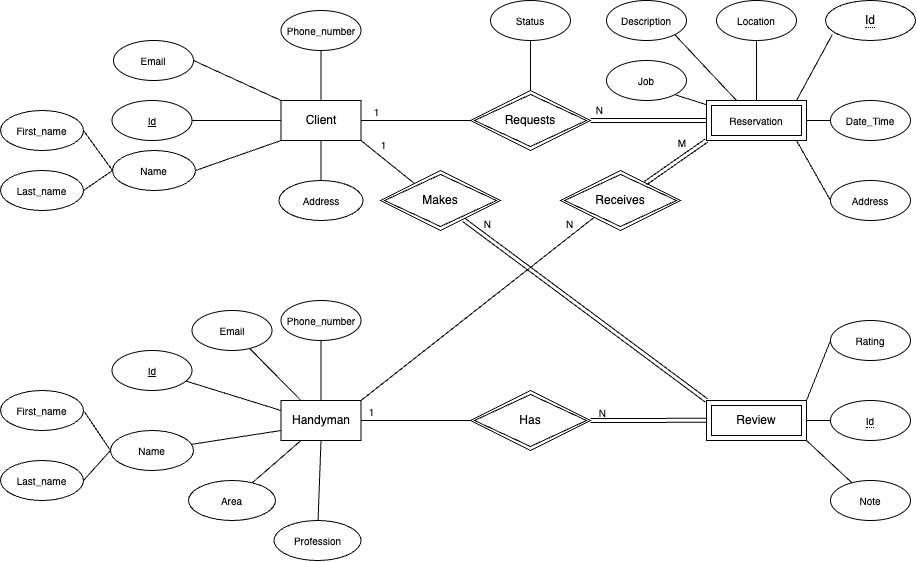

The diagram above was exported from draw.io. Its source (the exported page's mxGraphModel, read from the mxfile embedded in the PNG):
<mxGraphModel dx="1863" dy="1051" grid="1" gridSize="10" guides="1" tooltips="1" connect="1" arrows="1" fold="1" page="1" pageScale="1" pageWidth="827" pageHeight="1169" math="0" shadow="0">
  <root>
    <mxCell id="0" />
    <mxCell id="1" parent="0" />
    <mxCell id="N5JQzZZgwu3Pi4NMHH4D-13" style="rounded=0;orthogonalLoop=1;jettySize=auto;html=1;entryX=0.5;entryY=1;entryDx=0;entryDy=0;fontSize=10;endArrow=none;endFill=0;exitX=0.5;exitY=0;exitDx=0;exitDy=0;" parent="1" source="musdSYXq4uLcudY3to9E-1" target="N5JQzZZgwu3Pi4NMHH4D-5" edge="1">
      <mxGeometry relative="1" as="geometry" />
    </mxCell>
    <mxCell id="N5JQzZZgwu3Pi4NMHH4D-14" style="rounded=0;orthogonalLoop=1;jettySize=auto;html=1;entryX=1;entryY=0.5;entryDx=0;entryDy=0;fontSize=10;endArrow=none;endFill=0;exitX=0;exitY=0.5;exitDx=0;exitDy=0;" parent="1" source="musdSYXq4uLcudY3to9E-1" target="N5JQzZZgwu3Pi4NMHH4D-2" edge="1">
      <mxGeometry relative="1" as="geometry" />
    </mxCell>
    <mxCell id="N5JQzZZgwu3Pi4NMHH4D-15" style="rounded=0;orthogonalLoop=1;jettySize=auto;html=1;fontSize=10;endArrow=none;endFill=0;exitX=0;exitY=1;exitDx=0;exitDy=0;entryX=1;entryY=0.5;entryDx=0;entryDy=0;" parent="1" source="musdSYXq4uLcudY3to9E-1" target="N5JQzZZgwu3Pi4NMHH4D-3" edge="1">
      <mxGeometry relative="1" as="geometry">
        <mxPoint x="-450" y="120" as="targetPoint" />
      </mxGeometry>
    </mxCell>
    <mxCell id="N5JQzZZgwu3Pi4NMHH4D-16" style="rounded=0;orthogonalLoop=1;jettySize=auto;html=1;entryX=0.5;entryY=0;entryDx=0;entryDy=0;fontSize=10;endArrow=none;endFill=0;exitX=0.5;exitY=1;exitDx=0;exitDy=0;" parent="1" source="musdSYXq4uLcudY3to9E-1" target="N5JQzZZgwu3Pi4NMHH4D-4" edge="1">
      <mxGeometry relative="1" as="geometry" />
    </mxCell>
    <mxCell id="N5JQzZZgwu3Pi4NMHH4D-18" style="edgeStyle=none;rounded=0;orthogonalLoop=1;jettySize=auto;html=1;entryX=1;entryY=0.5;entryDx=0;entryDy=0;fontSize=10;endArrow=none;endFill=0;exitX=0;exitY=0;exitDx=0;exitDy=0;" parent="1" source="musdSYXq4uLcudY3to9E-1" target="N5JQzZZgwu3Pi4NMHH4D-17" edge="1">
      <mxGeometry relative="1" as="geometry" />
    </mxCell>
    <mxCell id="N5JQzZZgwu3Pi4NMHH4D-28" style="edgeStyle=none;rounded=0;orthogonalLoop=1;jettySize=auto;html=1;entryX=0;entryY=0.5;entryDx=0;entryDy=0;fontSize=10;endArrow=none;endFill=0;" parent="1" source="musdSYXq4uLcudY3to9E-1" target="jkdYVVQelHR69NXANL5b-9" edge="1">
      <mxGeometry relative="1" as="geometry">
        <mxPoint x="-170" y="120" as="targetPoint" />
      </mxGeometry>
    </mxCell>
    <mxCell id="N5JQzZZgwu3Pi4NMHH4D-80" value="1" style="edgeLabel;html=1;align=center;verticalAlign=middle;resizable=0;points=[];fontSize=10;" parent="N5JQzZZgwu3Pi4NMHH4D-28" connectable="0" vertex="1">
      <mxGeometry x="-0.7512" relative="1" as="geometry">
        <mxPoint y="-10" as="offset" />
      </mxGeometry>
    </mxCell>
    <mxCell id="N5JQzZZgwu3Pi4NMHH4D-55" style="edgeStyle=none;rounded=0;orthogonalLoop=1;jettySize=auto;html=1;exitX=1;exitY=1;exitDx=0;exitDy=0;entryX=0.281;entryY=0.214;entryDx=0;entryDy=0;fontSize=10;endArrow=none;endFill=0;entryPerimeter=0;" parent="1" source="musdSYXq4uLcudY3to9E-1" target="jkdYVVQelHR69NXANL5b-11" edge="1">
      <mxGeometry relative="1" as="geometry">
        <mxPoint x="-230" y="185" as="targetPoint" />
      </mxGeometry>
    </mxCell>
    <mxCell id="N5JQzZZgwu3Pi4NMHH4D-72" value="1" style="edgeLabel;html=1;align=center;verticalAlign=middle;resizable=0;points=[];fontSize=10;" parent="N5JQzZZgwu3Pi4NMHH4D-55" connectable="0" vertex="1">
      <mxGeometry x="-0.1143" y="-2" relative="1" as="geometry">
        <mxPoint y="-17" as="offset" />
      </mxGeometry>
    </mxCell>
    <mxCell id="musdSYXq4uLcudY3to9E-1" value="Client" style="rounded=0;whiteSpace=wrap;html=1;" parent="1" vertex="1">
      <mxGeometry x="-359.5" y="100" width="80" height="40" as="geometry" />
    </mxCell>
    <mxCell id="N5JQzZZgwu3Pi4NMHH4D-58" style="edgeStyle=none;rounded=0;jumpStyle=arc;orthogonalLoop=1;jettySize=auto;html=1;entryX=0;entryY=0.5;entryDx=0;entryDy=0;fontSize=10;endArrow=none;endFill=0;" parent="1" source="musdSYXq4uLcudY3to9E-3" edge="1">
      <mxGeometry relative="1" as="geometry">
        <mxPoint x="-170" y="420" as="targetPoint" />
      </mxGeometry>
    </mxCell>
    <mxCell id="N5JQzZZgwu3Pi4NMHH4D-78" value="1" style="edgeLabel;html=1;align=center;verticalAlign=middle;resizable=0;points=[];fontSize=10;" parent="N5JQzZZgwu3Pi4NMHH4D-58" connectable="0" vertex="1">
      <mxGeometry x="-0.8108" y="2" relative="1" as="geometry">
        <mxPoint y="-8" as="offset" />
      </mxGeometry>
    </mxCell>
    <mxCell id="musdSYXq4uLcudY3to9E-3" value="Handyman" style="rounded=0;whiteSpace=wrap;html=1;" parent="1" vertex="1">
      <mxGeometry x="-359.5" y="400" width="80" height="40" as="geometry" />
    </mxCell>
    <mxCell id="jkdYVVQelHR69NXANL5b-3" style="rounded=0;orthogonalLoop=1;jettySize=auto;html=1;entryX=1;entryY=1;entryDx=0;entryDy=0;endArrow=none;endFill=0;" parent="1" target="N5JQzZZgwu3Pi4NMHH4D-21" edge="1">
      <mxGeometry relative="1" as="geometry">
        <mxPoint x="76" y="107.34252767685643" as="sourcePoint" />
      </mxGeometry>
    </mxCell>
    <mxCell id="jkdYVVQelHR69NXANL5b-4" style="rounded=0;orthogonalLoop=1;jettySize=auto;html=1;exitX=0.25;exitY=0;exitDx=0;exitDy=0;entryX=1;entryY=1;entryDx=0;entryDy=0;endArrow=none;endFill=0;" parent="1" target="N5JQzZZgwu3Pi4NMHH4D-20" edge="1">
      <mxGeometry relative="1" as="geometry">
        <mxPoint x="96" y="100" as="sourcePoint" />
      </mxGeometry>
    </mxCell>
    <mxCell id="N5JQzZZgwu3Pi4NMHH4D-23" style="edgeStyle=none;rounded=0;orthogonalLoop=1;jettySize=auto;html=1;exitX=1;exitY=0.5;exitDx=0;exitDy=0;entryX=0;entryY=0.5;entryDx=0;entryDy=0;fontSize=10;endArrow=none;endFill=0;" parent="1" target="bsPh6cmd3d426lkQtw_l-2" edge="1">
      <mxGeometry relative="1" as="geometry">
        <mxPoint x="156" y="120" as="sourcePoint" />
      </mxGeometry>
    </mxCell>
    <mxCell id="N5JQzZZgwu3Pi4NMHH4D-49" style="edgeStyle=none;rounded=0;orthogonalLoop=1;jettySize=auto;html=1;exitX=1;exitY=1;exitDx=0;exitDy=0;entryX=0;entryY=0.5;entryDx=0;entryDy=0;fontSize=10;endArrow=none;endFill=0;" parent="1" target="N5JQzZZgwu3Pi4NMHH4D-48" edge="1">
      <mxGeometry relative="1" as="geometry">
        <mxPoint x="156" y="140" as="sourcePoint" />
      </mxGeometry>
    </mxCell>
    <mxCell id="N5JQzZZgwu3Pi4NMHH4D-2" value="&lt;u style=&quot;font-size: 10px;&quot;&gt;Id&lt;/u&gt;" style="ellipse;whiteSpace=wrap;html=1;align=center;fontSize=10;" parent="1" vertex="1">
      <mxGeometry x="-528.5" y="100" width="80" height="40" as="geometry" />
    </mxCell>
    <mxCell id="N5JQzZZgwu3Pi4NMHH4D-11" style="rounded=0;orthogonalLoop=1;jettySize=auto;html=1;exitX=0;exitY=0.5;exitDx=0;exitDy=0;entryX=1;entryY=0.5;entryDx=0;entryDy=0;fontSize=10;endArrow=none;endFill=0;" parent="1" source="N5JQzZZgwu3Pi4NMHH4D-3" target="N5JQzZZgwu3Pi4NMHH4D-9" edge="1">
      <mxGeometry relative="1" as="geometry" />
    </mxCell>
    <mxCell id="N5JQzZZgwu3Pi4NMHH4D-12" style="rounded=0;orthogonalLoop=1;jettySize=auto;html=1;entryX=1;entryY=0.5;entryDx=0;entryDy=0;fontSize=10;endArrow=none;endFill=0;exitX=0;exitY=0.5;exitDx=0;exitDy=0;" parent="1" source="N5JQzZZgwu3Pi4NMHH4D-3" target="N5JQzZZgwu3Pi4NMHH4D-10" edge="1">
      <mxGeometry relative="1" as="geometry" />
    </mxCell>
    <mxCell id="N5JQzZZgwu3Pi4NMHH4D-3" value="Name" style="ellipse;whiteSpace=wrap;html=1;align=center;fontSize=10;" parent="1" vertex="1">
      <mxGeometry x="-528" y="150" width="83" height="40" as="geometry" />
    </mxCell>
    <mxCell id="N5JQzZZgwu3Pi4NMHH4D-4" value="Address" style="ellipse;whiteSpace=wrap;html=1;align=center;fontSize=10;" parent="1" vertex="1">
      <mxGeometry x="-361.5" y="180" width="84" height="40" as="geometry" />
    </mxCell>
    <mxCell id="N5JQzZZgwu3Pi4NMHH4D-5" value="Phone_number" style="ellipse;whiteSpace=wrap;html=1;align=center;fontSize=10;" parent="1" vertex="1">
      <mxGeometry x="-359.5" y="10" width="80" height="40" as="geometry" />
    </mxCell>
    <mxCell id="N5JQzZZgwu3Pi4NMHH4D-9" value="First_name" style="ellipse;whiteSpace=wrap;html=1;align=center;fontSize=10;" parent="1" vertex="1">
      <mxGeometry x="-640" y="110" width="83" height="40" as="geometry" />
    </mxCell>
    <mxCell id="N5JQzZZgwu3Pi4NMHH4D-10" value="Last_name" style="ellipse;whiteSpace=wrap;html=1;align=center;fontSize=10;" parent="1" vertex="1">
      <mxGeometry x="-640" y="170" width="83" height="40" as="geometry" />
    </mxCell>
    <mxCell id="N5JQzZZgwu3Pi4NMHH4D-17" value="Email" style="ellipse;whiteSpace=wrap;html=1;align=center;fontSize=10;" parent="1" vertex="1">
      <mxGeometry x="-527" y="40" width="80" height="40" as="geometry" />
    </mxCell>
    <mxCell id="bsPh6cmd3d426lkQtw_l-2" value="Date_Time" style="ellipse;whiteSpace=wrap;html=1;align=center;fontSize=10;" parent="1" vertex="1">
      <mxGeometry x="190" y="100" width="80" height="40" as="geometry" />
    </mxCell>
    <mxCell id="bsPh6cmd3d426lkQtw_l-4" value="" style="endArrow=none;html=1;rounded=0;exitX=0;exitY=1;exitDx=0;exitDy=0;entryX=1;entryY=0;entryDx=0;entryDy=0;" parent="1" edge="1">
      <mxGeometry relative="1" as="geometry">
        <mxPoint x="191.7157287525456" y="34.1421356237272" as="sourcePoint" />
        <mxPoint x="156" y="100" as="targetPoint" />
      </mxGeometry>
    </mxCell>
    <mxCell id="N5JQzZZgwu3Pi4NMHH4D-19" value="Location" style="ellipse;whiteSpace=wrap;html=1;align=center;fontSize=10;" parent="1" vertex="1">
      <mxGeometry x="76" width="80" height="40" as="geometry" />
    </mxCell>
    <mxCell id="N5JQzZZgwu3Pi4NMHH4D-20" value="Description" style="ellipse;whiteSpace=wrap;html=1;align=center;fontSize=10;" parent="1" vertex="1">
      <mxGeometry x="-34" width="80" height="40" as="geometry" />
    </mxCell>
    <mxCell id="N5JQzZZgwu3Pi4NMHH4D-21" value="Job" style="ellipse;whiteSpace=wrap;html=1;align=center;fontSize=10;" parent="1" vertex="1">
      <mxGeometry x="-34" y="60" width="80" height="40" as="geometry" />
    </mxCell>
    <mxCell id="bsPh6cmd3d426lkQtw_l-6" value="" style="endArrow=none;html=1;rounded=0;exitX=0.5;exitY=1;exitDx=0;exitDy=0;" parent="1" source="N5JQzZZgwu3Pi4NMHH4D-19" edge="1">
      <mxGeometry relative="1" as="geometry">
        <mxPoint x="126" y="40" as="sourcePoint" />
        <mxPoint x="116" y="100" as="targetPoint" />
      </mxGeometry>
    </mxCell>
    <mxCell id="N5JQzZZgwu3Pi4NMHH4D-68" style="edgeStyle=none;rounded=0;jumpStyle=arc;orthogonalLoop=1;jettySize=auto;html=1;exitX=1;exitY=0;exitDx=0;exitDy=0;entryX=0;entryY=0.5;entryDx=0;entryDy=0;fontSize=10;endArrow=none;endFill=0;" parent="1" source="bsPh6cmd3d426lkQtw_l-8" target="N5JQzZZgwu3Pi4NMHH4D-66" edge="1">
      <mxGeometry relative="1" as="geometry" />
    </mxCell>
    <mxCell id="bsPh6cmd3d426lkQtw_l-8" value="Review" style="shape=ext;margin=3;double=1;whiteSpace=wrap;html=1;align=center;" parent="1" vertex="1">
      <mxGeometry x="66" y="400" width="100" height="40" as="geometry" />
    </mxCell>
    <mxCell id="N5JQzZZgwu3Pi4NMHH4D-61" style="edgeStyle=none;rounded=0;jumpStyle=arc;orthogonalLoop=1;jettySize=auto;html=1;entryX=0.5;entryY=1;entryDx=0;entryDy=0;fontSize=10;endArrow=none;endFill=0;" parent="1" source="jkdYVVQelHR69NXANL5b-9" target="N5JQzZZgwu3Pi4NMHH4D-60" edge="1">
      <mxGeometry relative="1" as="geometry" />
    </mxCell>
    <mxCell id="jkdYVVQelHR69NXANL5b-9" value="Requests" style="shape=rhombus;double=1;perimeter=rhombusPerimeter;whiteSpace=wrap;html=1;align=center;" parent="1" vertex="1">
      <mxGeometry x="-170" y="90" width="120" height="60" as="geometry" />
    </mxCell>
    <mxCell id="N5JQzZZgwu3Pi4NMHH4D-44" style="edgeStyle=none;rounded=0;orthogonalLoop=1;jettySize=auto;html=1;entryX=0;entryY=0.25;entryDx=0;entryDy=0;fontSize=10;endArrow=none;endFill=0;" parent="1" source="N5JQzZZgwu3Pi4NMHH4D-30" target="musdSYXq4uLcudY3to9E-3" edge="1">
      <mxGeometry relative="1" as="geometry" />
    </mxCell>
    <mxCell id="N5JQzZZgwu3Pi4NMHH4D-30" value="&lt;u style=&quot;font-size: 10px;&quot;&gt;Id&lt;/u&gt;" style="ellipse;whiteSpace=wrap;html=1;align=center;fontSize=10;" parent="1" vertex="1">
      <mxGeometry x="-528.5" y="350" width="80" height="40" as="geometry" />
    </mxCell>
    <mxCell id="N5JQzZZgwu3Pi4NMHH4D-31" style="rounded=0;orthogonalLoop=1;jettySize=auto;html=1;exitX=0;exitY=0.5;exitDx=0;exitDy=0;entryX=1;entryY=0.5;entryDx=0;entryDy=0;fontSize=10;endArrow=none;endFill=0;" parent="1" source="N5JQzZZgwu3Pi4NMHH4D-33" target="N5JQzZZgwu3Pi4NMHH4D-36" edge="1">
      <mxGeometry relative="1" as="geometry" />
    </mxCell>
    <mxCell id="N5JQzZZgwu3Pi4NMHH4D-32" style="rounded=0;orthogonalLoop=1;jettySize=auto;html=1;entryX=1;entryY=0.5;entryDx=0;entryDy=0;fontSize=10;endArrow=none;endFill=0;exitX=0;exitY=0.5;exitDx=0;exitDy=0;" parent="1" source="N5JQzZZgwu3Pi4NMHH4D-33" target="N5JQzZZgwu3Pi4NMHH4D-37" edge="1">
      <mxGeometry relative="1" as="geometry" />
    </mxCell>
    <mxCell id="N5JQzZZgwu3Pi4NMHH4D-45" style="edgeStyle=none;rounded=0;orthogonalLoop=1;jettySize=auto;html=1;entryX=0;entryY=0.75;entryDx=0;entryDy=0;fontSize=10;endArrow=none;endFill=0;" parent="1" source="N5JQzZZgwu3Pi4NMHH4D-33" target="musdSYXq4uLcudY3to9E-3" edge="1">
      <mxGeometry relative="1" as="geometry" />
    </mxCell>
    <mxCell id="N5JQzZZgwu3Pi4NMHH4D-33" value="Name" style="ellipse;whiteSpace=wrap;html=1;align=center;fontSize=10;" parent="1" vertex="1">
      <mxGeometry x="-530" y="430" width="83" height="40" as="geometry" />
    </mxCell>
    <mxCell id="N5JQzZZgwu3Pi4NMHH4D-46" style="edgeStyle=none;rounded=0;orthogonalLoop=1;jettySize=auto;html=1;entryX=0.25;entryY=1;entryDx=0;entryDy=0;fontSize=10;endArrow=none;endFill=0;" parent="1" source="N5JQzZZgwu3Pi4NMHH4D-34" target="musdSYXq4uLcudY3to9E-3" edge="1">
      <mxGeometry relative="1" as="geometry" />
    </mxCell>
    <mxCell id="N5JQzZZgwu3Pi4NMHH4D-34" value="Area" style="ellipse;whiteSpace=wrap;html=1;align=center;fontSize=10;" parent="1" vertex="1">
      <mxGeometry x="-452" y="480" width="87" height="40" as="geometry" />
    </mxCell>
    <mxCell id="N5JQzZZgwu3Pi4NMHH4D-42" style="edgeStyle=none;rounded=0;orthogonalLoop=1;jettySize=auto;html=1;entryX=0.5;entryY=0;entryDx=0;entryDy=0;fontSize=10;endArrow=none;endFill=0;" parent="1" source="N5JQzZZgwu3Pi4NMHH4D-35" target="musdSYXq4uLcudY3to9E-3" edge="1">
      <mxGeometry relative="1" as="geometry" />
    </mxCell>
    <mxCell id="N5JQzZZgwu3Pi4NMHH4D-35" value="Phone_number" style="ellipse;whiteSpace=wrap;html=1;align=center;fontSize=10;" parent="1" vertex="1">
      <mxGeometry x="-359.5" y="300" width="80" height="40" as="geometry" />
    </mxCell>
    <mxCell id="N5JQzZZgwu3Pi4NMHH4D-36" value="First_name" style="ellipse;whiteSpace=wrap;html=1;align=center;fontSize=10;" parent="1" vertex="1">
      <mxGeometry x="-640" y="390" width="83" height="40" as="geometry" />
    </mxCell>
    <mxCell id="N5JQzZZgwu3Pi4NMHH4D-37" value="Last_name" style="ellipse;whiteSpace=wrap;html=1;align=center;fontSize=10;" parent="1" vertex="1">
      <mxGeometry x="-640" y="460" width="83" height="40" as="geometry" />
    </mxCell>
    <mxCell id="N5JQzZZgwu3Pi4NMHH4D-43" style="edgeStyle=none;rounded=0;orthogonalLoop=1;jettySize=auto;html=1;entryX=0.25;entryY=0;entryDx=0;entryDy=0;fontSize=10;endArrow=none;endFill=0;" parent="1" source="N5JQzZZgwu3Pi4NMHH4D-38" target="musdSYXq4uLcudY3to9E-3" edge="1">
      <mxGeometry relative="1" as="geometry" />
    </mxCell>
    <mxCell id="N5JQzZZgwu3Pi4NMHH4D-38" value="Email" style="ellipse;whiteSpace=wrap;html=1;align=center;fontSize=10;" parent="1" vertex="1">
      <mxGeometry x="-448.5" y="310" width="80" height="40" as="geometry" />
    </mxCell>
    <mxCell id="N5JQzZZgwu3Pi4NMHH4D-47" style="edgeStyle=none;rounded=0;orthogonalLoop=1;jettySize=auto;html=1;entryX=0.5;entryY=1;entryDx=0;entryDy=0;fontSize=10;endArrow=none;endFill=0;" parent="1" source="N5JQzZZgwu3Pi4NMHH4D-41" target="musdSYXq4uLcudY3to9E-3" edge="1">
      <mxGeometry relative="1" as="geometry" />
    </mxCell>
    <mxCell id="N5JQzZZgwu3Pi4NMHH4D-41" value="Profession" style="ellipse;whiteSpace=wrap;html=1;align=center;fontSize=10;" parent="1" vertex="1">
      <mxGeometry x="-366.5" y="520" width="87" height="40" as="geometry" />
    </mxCell>
    <mxCell id="N5JQzZZgwu3Pi4NMHH4D-48" value="Address" style="ellipse;whiteSpace=wrap;html=1;align=center;fontSize=10;" parent="1" vertex="1">
      <mxGeometry x="190" y="180" width="80" height="40" as="geometry" />
    </mxCell>
    <mxCell id="N5JQzZZgwu3Pi4NMHH4D-53" style="edgeStyle=none;rounded=0;orthogonalLoop=1;jettySize=auto;html=1;exitX=0;exitY=1;exitDx=0;exitDy=0;entryX=1;entryY=0;entryDx=0;entryDy=0;fontSize=10;endArrow=none;endFill=0;jumpStyle=arc;" parent="1" target="musdSYXq4uLcudY3to9E-3" edge="1">
      <mxGeometry relative="1" as="geometry">
        <mxPoint x="-44" y="215.00000000000023" as="sourcePoint" />
      </mxGeometry>
    </mxCell>
    <mxCell id="N5JQzZZgwu3Pi4NMHH4D-83" value="N" style="edgeLabel;html=1;align=center;verticalAlign=middle;resizable=0;points=[];fontSize=10;" parent="N5JQzZZgwu3Pi4NMHH4D-53" connectable="0" vertex="1">
      <mxGeometry x="0.8559" y="-1" relative="1" as="geometry">
        <mxPoint x="192" y="-164" as="offset" />
      </mxGeometry>
    </mxCell>
    <mxCell id="jkdYVVQelHR69NXANL5b-10" value="&lt;span style=&quot;border-bottom: 1px dotted&quot;&gt;Id&lt;br&gt;&lt;/span&gt;" style="ellipse;whiteSpace=wrap;html=1;align=center;" parent="1" vertex="1">
      <mxGeometry x="185" width="90" height="40" as="geometry" />
    </mxCell>
    <mxCell id="N5JQzZZgwu3Pi4NMHH4D-60" value="Status" style="ellipse;whiteSpace=wrap;html=1;align=center;fontSize=10;" parent="1" vertex="1">
      <mxGeometry x="-150" width="80" height="40" as="geometry" />
    </mxCell>
    <mxCell id="bsPh6cmd3d426lkQtw_l-16" value="" style="endArrow=none;html=1;rounded=0;entryX=0;entryY=0.5;entryDx=0;entryDy=0;exitX=1;exitY=0.5;exitDx=0;exitDy=0;" parent="1" source="bsPh6cmd3d426lkQtw_l-8" edge="1">
      <mxGeometry width="50" height="50" relative="1" as="geometry">
        <mxPoint x="170" y="420" as="sourcePoint" />
        <mxPoint x="220" y="420" as="targetPoint" />
      </mxGeometry>
    </mxCell>
    <mxCell id="bsPh6cmd3d426lkQtw_l-17" value="Has" style="shape=rhombus;double=1;perimeter=rhombusPerimeter;whiteSpace=wrap;html=1;align=center;" parent="1" vertex="1">
      <mxGeometry x="-170" y="390" width="120" height="60" as="geometry" />
    </mxCell>
    <mxCell id="N5JQzZZgwu3Pi4NMHH4D-62" value="Reservation" style="shape=ext;margin=3;double=1;whiteSpace=wrap;html=1;align=center;fontSize=10;" parent="1" vertex="1">
      <mxGeometry x="66" y="100" width="100" height="40" as="geometry" />
    </mxCell>
    <mxCell id="jkdYVVQelHR69NXANL5b-11" value="Makes" style="shape=rhombus;double=1;perimeter=rhombusPerimeter;whiteSpace=wrap;html=1;align=center;" parent="1" vertex="1">
      <mxGeometry x="-260" y="170" width="120" height="60" as="geometry" />
    </mxCell>
    <mxCell id="N5JQzZZgwu3Pi4NMHH4D-64" value="&lt;span style=&quot;border-bottom: 1px dotted&quot;&gt;Id&lt;/span&gt;" style="ellipse;whiteSpace=wrap;html=1;align=center;fontSize=10;" parent="1" vertex="1">
      <mxGeometry x="190" y="400" width="80" height="40" as="geometry" />
    </mxCell>
    <mxCell id="N5JQzZZgwu3Pi4NMHH4D-66" value="Rating" style="ellipse;whiteSpace=wrap;html=1;align=center;fontSize=10;" parent="1" vertex="1">
      <mxGeometry x="190" y="320" width="80" height="40" as="geometry" />
    </mxCell>
    <mxCell id="N5JQzZZgwu3Pi4NMHH4D-69" style="edgeStyle=none;rounded=0;jumpStyle=arc;orthogonalLoop=1;jettySize=auto;html=1;entryX=1;entryY=1;entryDx=0;entryDy=0;fontSize=10;endArrow=none;endFill=0;" parent="1" source="N5JQzZZgwu3Pi4NMHH4D-67" target="bsPh6cmd3d426lkQtw_l-8" edge="1">
      <mxGeometry relative="1" as="geometry" />
    </mxCell>
    <mxCell id="N5JQzZZgwu3Pi4NMHH4D-67" value="Note" style="ellipse;whiteSpace=wrap;html=1;align=center;fontSize=10;" parent="1" vertex="1">
      <mxGeometry x="190" y="480" width="80" height="40" as="geometry" />
    </mxCell>
    <mxCell id="N5JQzZZgwu3Pi4NMHH4D-74" value="" style="shape=link;html=1;rounded=0;fontSize=10;endArrow=none;endFill=0;jumpStyle=arc;exitX=0.695;exitY=0.825;exitDx=0;exitDy=0;exitPerimeter=0;entryX=0;entryY=0;entryDx=0;entryDy=0;" parent="1" source="jkdYVVQelHR69NXANL5b-11" target="bsPh6cmd3d426lkQtw_l-8" edge="1">
      <mxGeometry relative="1" as="geometry">
        <mxPoint x="-190" y="250" as="sourcePoint" />
        <mxPoint x="-30" y="250" as="targetPoint" />
      </mxGeometry>
    </mxCell>
    <mxCell id="N5JQzZZgwu3Pi4NMHH4D-75" value="N" style="resizable=0;html=1;align=right;verticalAlign=bottom;fontSize=10;fillColor=none;gradientColor=none;" parent="N5JQzZZgwu3Pi4NMHH4D-74" connectable="0" vertex="1">
      <mxGeometry x="1" relative="1" as="geometry">
        <mxPoint x="-216" y="-170" as="offset" />
      </mxGeometry>
    </mxCell>
    <mxCell id="N5JQzZZgwu3Pi4NMHH4D-76" value="" style="shape=link;html=1;rounded=0;fontSize=10;endArrow=none;endFill=0;jumpStyle=arc;" parent="1" edge="1">
      <mxGeometry relative="1" as="geometry">
        <mxPoint x="-50" y="420" as="sourcePoint" />
        <mxPoint x="66" y="419.81" as="targetPoint" />
      </mxGeometry>
    </mxCell>
    <mxCell id="N5JQzZZgwu3Pi4NMHH4D-77" value="N" style="resizable=0;html=1;align=right;verticalAlign=bottom;fontSize=10;fillColor=none;gradientColor=none;" parent="N5JQzZZgwu3Pi4NMHH4D-76" connectable="0" vertex="1">
      <mxGeometry x="1" relative="1" as="geometry">
        <mxPoint x="-100" as="offset" />
      </mxGeometry>
    </mxCell>
    <mxCell id="N5JQzZZgwu3Pi4NMHH4D-79" value="Receives" style="shape=rhombus;double=1;perimeter=rhombusPerimeter;whiteSpace=wrap;html=1;align=center;" parent="1" vertex="1">
      <mxGeometry x="-80" y="170" width="120" height="60" as="geometry" />
    </mxCell>
    <mxCell id="N5JQzZZgwu3Pi4NMHH4D-81" value="" style="shape=link;html=1;rounded=0;fontSize=10;endArrow=none;endFill=0;jumpStyle=arc;entryX=0;entryY=0.5;entryDx=0;entryDy=0;" parent="1" target="N5JQzZZgwu3Pi4NMHH4D-62" edge="1">
      <mxGeometry relative="1" as="geometry">
        <mxPoint x="-50" y="120" as="sourcePoint" />
        <mxPoint x="60" y="120" as="targetPoint" />
      </mxGeometry>
    </mxCell>
    <mxCell id="N5JQzZZgwu3Pi4NMHH4D-82" value="N" style="resizable=0;html=1;align=right;verticalAlign=bottom;fontSize=10;fillColor=none;gradientColor=none;" parent="N5JQzZZgwu3Pi4NMHH4D-81" connectable="0" vertex="1">
      <mxGeometry x="1" relative="1" as="geometry">
        <mxPoint x="-103" y="-3" as="offset" />
      </mxGeometry>
    </mxCell>
    <mxCell id="N5JQzZZgwu3Pi4NMHH4D-84" value="" style="shape=link;html=1;rounded=0;fontSize=10;endArrow=none;endFill=0;jumpStyle=arc;entryX=0;entryY=1;entryDx=0;entryDy=0;" parent="1" source="N5JQzZZgwu3Pi4NMHH4D-79" target="N5JQzZZgwu3Pi4NMHH4D-62" edge="1">
      <mxGeometry relative="1" as="geometry">
        <mxPoint y="180" as="sourcePoint" />
        <mxPoint x="160" y="180" as="targetPoint" />
      </mxGeometry>
    </mxCell>
    <mxCell id="N5JQzZZgwu3Pi4NMHH4D-86" value="M" style="resizable=0;html=1;align=right;verticalAlign=bottom;fontSize=10;fillColor=none;gradientColor=none;" parent="N5JQzZZgwu3Pi4NMHH4D-84" connectable="0" vertex="1">
      <mxGeometry x="1" relative="1" as="geometry">
        <mxPoint x="-20" y="10" as="offset" />
      </mxGeometry>
    </mxCell>
  </root>
</mxGraphModel>